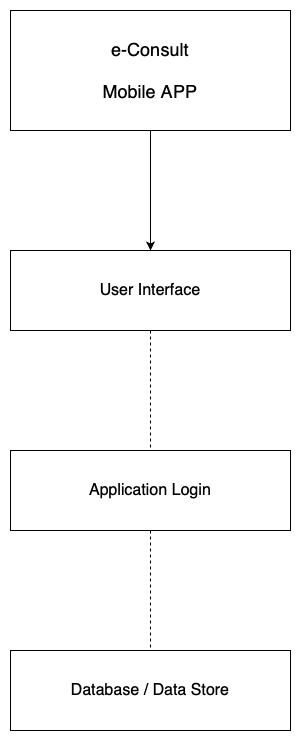

The diagram above was exported from draw.io. Its source (the exported page's mxGraphModel, read from the mxfile embedded in the PNG):
<mxGraphModel dx="1194" dy="647" grid="1" gridSize="10" guides="1" tooltips="1" connect="1" arrows="1" fold="1" page="1" pageScale="1" pageWidth="850" pageHeight="1100" math="0" shadow="0">
  <root>
    <mxCell id="0" />
    <mxCell id="1" parent="0" />
    <mxCell id="W2KcHeRUsbj6ubH5Fx1p-2" value="&lt;font style=&quot;font-size: 18px;&quot;&gt;e-Consult&lt;br&gt;&lt;br&gt;Mobile APP&lt;br&gt;&lt;/font&gt;" style="rounded=0;whiteSpace=wrap;html=1;" vertex="1" parent="1">
      <mxGeometry x="240" y="80" width="280" height="120" as="geometry" />
    </mxCell>
    <mxCell id="W2KcHeRUsbj6ubH5Fx1p-3" value="&lt;font size=&quot;3&quot;&gt;Application Login&lt;/font&gt;" style="rounded=0;whiteSpace=wrap;html=1;" vertex="1" parent="1">
      <mxGeometry x="240" y="520" width="280" height="80" as="geometry" />
    </mxCell>
    <mxCell id="W2KcHeRUsbj6ubH5Fx1p-4" value="&lt;font size=&quot;3&quot;&gt;User Interface&lt;/font&gt;" style="rounded=0;whiteSpace=wrap;html=1;" vertex="1" parent="1">
      <mxGeometry x="240" y="320" width="280" height="80" as="geometry" />
    </mxCell>
    <mxCell id="W2KcHeRUsbj6ubH5Fx1p-5" value="&lt;font size=&quot;3&quot;&gt;Database / Data Store&lt;/font&gt;" style="rounded=0;whiteSpace=wrap;html=1;" vertex="1" parent="1">
      <mxGeometry x="240" y="720" width="280" height="80" as="geometry" />
    </mxCell>
    <mxCell id="W2KcHeRUsbj6ubH5Fx1p-8" value="" style="endArrow=classic;html=1;rounded=0;exitX=0.5;exitY=1;exitDx=0;exitDy=0;entryX=0.5;entryY=0;entryDx=0;entryDy=0;" edge="1" parent="1" source="W2KcHeRUsbj6ubH5Fx1p-2" target="W2KcHeRUsbj6ubH5Fx1p-4">
      <mxGeometry width="50" height="50" relative="1" as="geometry">
        <mxPoint x="400" y="310" as="sourcePoint" />
        <mxPoint x="450" y="260" as="targetPoint" />
      </mxGeometry>
    </mxCell>
    <mxCell id="W2KcHeRUsbj6ubH5Fx1p-9" value="" style="endArrow=none;dashed=1;html=1;rounded=0;exitX=0.5;exitY=1;exitDx=0;exitDy=0;entryX=0.5;entryY=0;entryDx=0;entryDy=0;" edge="1" parent="1" source="W2KcHeRUsbj6ubH5Fx1p-4" target="W2KcHeRUsbj6ubH5Fx1p-3">
      <mxGeometry width="50" height="50" relative="1" as="geometry">
        <mxPoint x="400" y="510" as="sourcePoint" />
        <mxPoint x="450" y="460" as="targetPoint" />
      </mxGeometry>
    </mxCell>
    <mxCell id="W2KcHeRUsbj6ubH5Fx1p-10" value="" style="endArrow=none;dashed=1;html=1;rounded=0;exitX=0.5;exitY=1;exitDx=0;exitDy=0;" edge="1" parent="1" source="W2KcHeRUsbj6ubH5Fx1p-3" target="W2KcHeRUsbj6ubH5Fx1p-5">
      <mxGeometry width="50" height="50" relative="1" as="geometry">
        <mxPoint x="400" y="510" as="sourcePoint" />
        <mxPoint x="450" y="460" as="targetPoint" />
      </mxGeometry>
    </mxCell>
  </root>
</mxGraphModel>